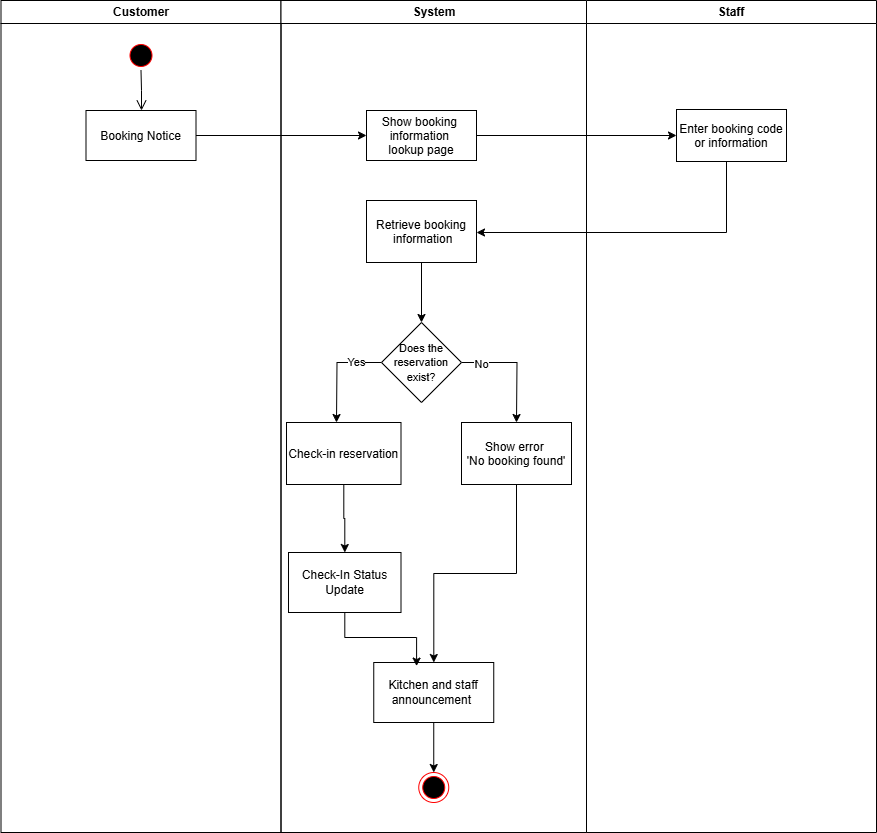

The diagram above was exported from draw.io. Its source (the exported page's mxGraphModel, read from the mxfile embedded in the PNG):
<mxGraphModel dx="1002" dy="531" grid="1" gridSize="10" guides="1" tooltips="1" connect="1" arrows="1" fold="1" page="1" pageScale="1" pageWidth="1169" pageHeight="826" background="none" math="0" shadow="0">
  <root>
    <mxCell id="0" />
    <mxCell id="1" parent="0" />
    <mxCell id="2" value="Customer" style="swimlane;whiteSpace=wrap" parent="1" vertex="1">
      <mxGeometry x="164.5" y="128" width="280" height="832" as="geometry" />
    </mxCell>
    <mxCell id="5" value="" style="ellipse;shape=startState;fillColor=#000000;strokeColor=#ff0000;" parent="2" vertex="1">
      <mxGeometry x="125" y="40" width="30" height="30" as="geometry" />
    </mxCell>
    <mxCell id="6" value="" style="edgeStyle=elbowEdgeStyle;elbow=horizontal;verticalAlign=bottom;endArrow=open;endSize=8;strokeColor=#000000;endFill=1;rounded=0" parent="2" source="5" target="7" edge="1">
      <mxGeometry x="100" y="40" as="geometry">
        <mxPoint x="115" y="110" as="targetPoint" />
      </mxGeometry>
    </mxCell>
    <mxCell id="7" value="Booking Notice" style="" parent="2" vertex="1">
      <mxGeometry x="85" y="110" width="110" height="50" as="geometry" />
    </mxCell>
    <mxCell id="3" value="System" style="swimlane;whiteSpace=wrap" parent="1" vertex="1">
      <mxGeometry x="444.5" y="128" width="305.5" height="832" as="geometry" />
    </mxCell>
    <mxCell id="15" value="Show booking &#10;information &#10;lookup page" style="" parent="3" vertex="1">
      <mxGeometry x="85.5" y="110" width="110" height="50" as="geometry" />
    </mxCell>
    <mxCell id="21wjABt5Gh9q6mQZVN9p-52" style="edgeStyle=orthogonalEdgeStyle;rounded=0;orthogonalLoop=1;jettySize=auto;html=1;entryX=0.5;entryY=0;entryDx=0;entryDy=0;" edge="1" parent="3" source="21wjABt5Gh9q6mQZVN9p-48" target="21wjABt5Gh9q6mQZVN9p-51">
      <mxGeometry relative="1" as="geometry" />
    </mxCell>
    <mxCell id="21wjABt5Gh9q6mQZVN9p-48" value="Retrieve booking&#10; information" style="" vertex="1" parent="3">
      <mxGeometry x="85.5" y="200" width="110" height="62" as="geometry" />
    </mxCell>
    <mxCell id="21wjABt5Gh9q6mQZVN9p-50" value="" style="endArrow=classic;html=1;rounded=0;entryX=1;entryY=0.5;entryDx=0;entryDy=0;" edge="1" parent="3">
      <mxGeometry width="50" height="50" relative="1" as="geometry">
        <mxPoint x="445.5" y="232" as="sourcePoint" />
        <mxPoint x="195.5" y="232" as="targetPoint" />
      </mxGeometry>
    </mxCell>
    <mxCell id="21wjABt5Gh9q6mQZVN9p-53" style="edgeStyle=orthogonalEdgeStyle;rounded=0;orthogonalLoop=1;jettySize=auto;html=1;" edge="1" parent="3" source="21wjABt5Gh9q6mQZVN9p-51">
      <mxGeometry relative="1" as="geometry">
        <mxPoint x="55.49999999999977" y="422" as="targetPoint" />
      </mxGeometry>
    </mxCell>
    <mxCell id="21wjABt5Gh9q6mQZVN9p-55" value="Yes" style="edgeLabel;html=1;align=center;verticalAlign=middle;resizable=0;points=[];" vertex="1" connectable="0" parent="21wjABt5Gh9q6mQZVN9p-53">
      <mxGeometry x="-0.4989" y="-1" relative="1" as="geometry">
        <mxPoint as="offset" />
      </mxGeometry>
    </mxCell>
    <mxCell id="21wjABt5Gh9q6mQZVN9p-56" style="edgeStyle=orthogonalEdgeStyle;rounded=0;orthogonalLoop=1;jettySize=auto;html=1;" edge="1" parent="3" source="21wjABt5Gh9q6mQZVN9p-51">
      <mxGeometry relative="1" as="geometry">
        <mxPoint x="235.5" y="422" as="targetPoint" />
      </mxGeometry>
    </mxCell>
    <mxCell id="21wjABt5Gh9q6mQZVN9p-61" value="No" style="edgeLabel;html=1;align=center;verticalAlign=middle;resizable=0;points=[];" vertex="1" connectable="0" parent="21wjABt5Gh9q6mQZVN9p-56">
      <mxGeometry x="-0.6772" y="-1" relative="1" as="geometry">
        <mxPoint as="offset" />
      </mxGeometry>
    </mxCell>
    <mxCell id="21wjABt5Gh9q6mQZVN9p-51" value="&lt;font style=&quot;font-size: 11px;&quot;&gt;Does the reservation exist?&lt;/font&gt;" style="rhombus;whiteSpace=wrap;html=1;" vertex="1" parent="3">
      <mxGeometry x="100.5" y="322" width="80" height="80" as="geometry" />
    </mxCell>
    <mxCell id="21wjABt5Gh9q6mQZVN9p-63" value="" style="edgeStyle=orthogonalEdgeStyle;rounded=0;orthogonalLoop=1;jettySize=auto;html=1;" edge="1" parent="3" source="21wjABt5Gh9q6mQZVN9p-54" target="21wjABt5Gh9q6mQZVN9p-62">
      <mxGeometry relative="1" as="geometry" />
    </mxCell>
    <mxCell id="21wjABt5Gh9q6mQZVN9p-54" value="Check-in reservation" style="" vertex="1" parent="3">
      <mxGeometry x="5.5" y="422" width="114.5" height="62" as="geometry" />
    </mxCell>
    <mxCell id="21wjABt5Gh9q6mQZVN9p-66" value="" style="edgeStyle=orthogonalEdgeStyle;rounded=0;orthogonalLoop=1;jettySize=auto;html=1;" edge="1" parent="3" source="21wjABt5Gh9q6mQZVN9p-57" target="21wjABt5Gh9q6mQZVN9p-65">
      <mxGeometry relative="1" as="geometry" />
    </mxCell>
    <mxCell id="21wjABt5Gh9q6mQZVN9p-57" value="Show error &#10;'No booking found'" style="" vertex="1" parent="3">
      <mxGeometry x="180.5" y="422" width="110" height="62" as="geometry" />
    </mxCell>
    <mxCell id="21wjABt5Gh9q6mQZVN9p-62" value="Check-In Status Update" style="whiteSpace=wrap;html=1;" vertex="1" parent="3">
      <mxGeometry x="7.5" y="552" width="112.5" height="60" as="geometry" />
    </mxCell>
    <mxCell id="21wjABt5Gh9q6mQZVN9p-68" style="edgeStyle=orthogonalEdgeStyle;rounded=0;orthogonalLoop=1;jettySize=auto;html=1;entryX=0.5;entryY=0;entryDx=0;entryDy=0;" edge="1" parent="3" source="21wjABt5Gh9q6mQZVN9p-65" target="38">
      <mxGeometry relative="1" as="geometry" />
    </mxCell>
    <mxCell id="21wjABt5Gh9q6mQZVN9p-65" value="Kitchen and staff announcement&amp;nbsp;" style="whiteSpace=wrap;html=1;" vertex="1" parent="3">
      <mxGeometry x="92.75" y="662" width="120" height="60" as="geometry" />
    </mxCell>
    <mxCell id="21wjABt5Gh9q6mQZVN9p-67" style="edgeStyle=orthogonalEdgeStyle;rounded=0;orthogonalLoop=1;jettySize=auto;html=1;entryX=0.357;entryY=0.06;entryDx=0;entryDy=0;entryPerimeter=0;" edge="1" parent="3" source="21wjABt5Gh9q6mQZVN9p-62" target="21wjABt5Gh9q6mQZVN9p-65">
      <mxGeometry relative="1" as="geometry" />
    </mxCell>
    <mxCell id="38" value="" style="ellipse;shape=endState;fillColor=#000000;strokeColor=#ff0000" parent="3" vertex="1">
      <mxGeometry x="137.75" y="772" width="30" height="30" as="geometry" />
    </mxCell>
    <mxCell id="4" value="Staff" style="swimlane;whiteSpace=wrap;startSize=23;" parent="1" vertex="1">
      <mxGeometry x="750" y="128" width="290" height="832" as="geometry" />
    </mxCell>
    <mxCell id="21wjABt5Gh9q6mQZVN9p-49" style="edgeStyle=orthogonalEdgeStyle;rounded=0;orthogonalLoop=1;jettySize=auto;html=1;endArrow=none;endFill=0;" edge="1" parent="4">
      <mxGeometry relative="1" as="geometry">
        <mxPoint x="140" y="232" as="targetPoint" />
        <mxPoint x="144.5038095238094" y="161" as="sourcePoint" />
        <Array as="points">
          <mxPoint x="140" y="161" />
        </Array>
      </mxGeometry>
    </mxCell>
    <mxCell id="16" value="Enter booking code&#10;or information" style="" parent="4" vertex="1">
      <mxGeometry x="90" y="109" width="110" height="52" as="geometry" />
    </mxCell>
    <mxCell id="21wjABt5Gh9q6mQZVN9p-41" style="edgeStyle=orthogonalEdgeStyle;rounded=0;orthogonalLoop=1;jettySize=auto;html=1;entryX=0;entryY=0.5;entryDx=0;entryDy=0;" edge="1" parent="1" source="7" target="15">
      <mxGeometry relative="1" as="geometry" />
    </mxCell>
    <mxCell id="21wjABt5Gh9q6mQZVN9p-46" style="edgeStyle=orthogonalEdgeStyle;rounded=0;orthogonalLoop=1;jettySize=auto;html=1;entryX=0;entryY=0.5;entryDx=0;entryDy=0;" edge="1" parent="1" source="15" target="16">
      <mxGeometry relative="1" as="geometry" />
    </mxCell>
  </root>
</mxGraphModel>